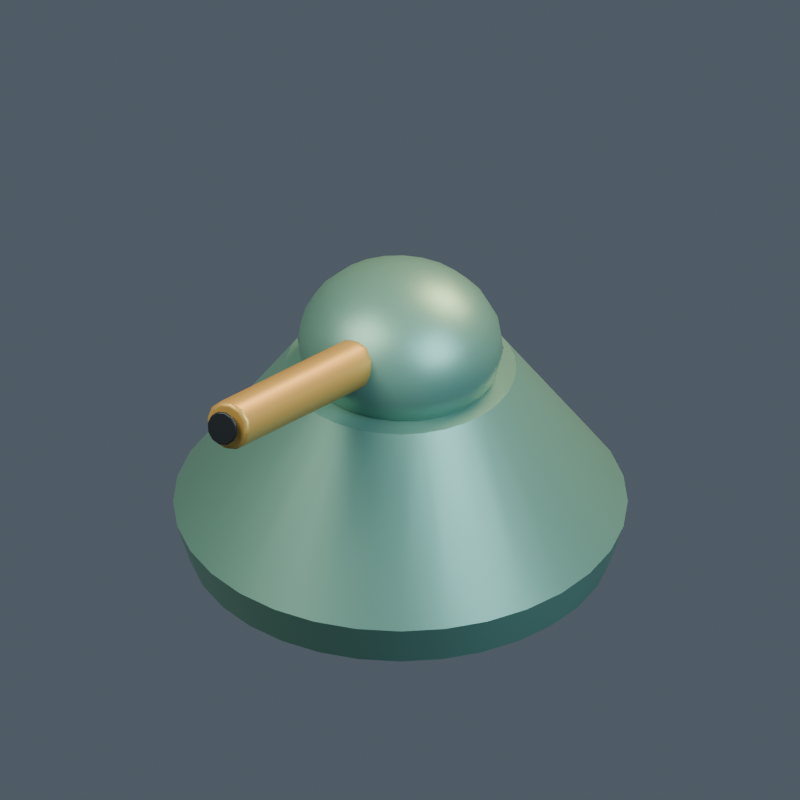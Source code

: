 # Source: model.blend  (saved by Blender 4.5.92; exported with 4.5.12 LTS)
import bpy
from mathutils import Matrix  # noqa: F401  (used for matrix-valued properties, if any)

bpy.ops.wm.read_factory_settings(use_empty=True)
scene = bpy.context.scene
scene.name = '058 | Thermal Lance'

# ---- collections
col_ri19___thermal_lance = bpy.data.collections.new('RI19 | Thermal Lance'); scene.collection.children.link(col_ri19___thermal_lance)

# ---- materials (node trees are filled in below, after node groups)
mat_rigellian___body = bpy.data.materials.new('rigellian | body')
mat_rigellian___body.diffuse_color = (0.13, 0.3, 0.23, 1.0)
mat_rigellian___cap = bpy.data.materials.new('rigellian | cap')
mat_rigellian___cap.diffuse_color = (0.48, 0.3, 0.07, 1.0)
mat_rigellian___dark = bpy.data.materials.new('rigellian | dark')
mat_rigellian___dark.diffuse_color = (0.014, 0.019, 0.023, 1.0)
mat_rigellian___red = bpy.data.materials.new('rigellian | red')
mat_rigellian___red.diffuse_color = (0.58, 0.025, 0.015, 1.0)

# ---- material node trees
mat_rigellian___body.use_nodes = True; mat_rigellian___body.node_tree.nodes.clear()
_N = mat_rigellian___body.node_tree.nodes; _L = mat_rigellian___body.node_tree.links
n0 = _N.new('ShaderNodeBsdfPrincipled'); n0.name = 'Principled BSDF'; n0.location = (-200, 100)
n0.inputs[0].default_value = (0.13, 0.3, 0.23, 1.0)
n0.inputs[1].default_value = 0.45
n0.inputs[2].default_value = 0.43
n0.inputs[27].default_value = (0.13, 0.3, 0.23, 1.0)
n1 = _N.new('ShaderNodeOutputMaterial'); n1.name = 'Material Output'; n1.location = (200, 100)
_L.new(n0.outputs[0], n1.inputs[0])
n1.is_active_output = True
mat_rigellian___cap.use_nodes = True; mat_rigellian___cap.node_tree.nodes.clear()
_N = mat_rigellian___cap.node_tree.nodes; _L = mat_rigellian___cap.node_tree.links
n0 = _N.new('ShaderNodeBsdfPrincipled'); n0.name = 'Principled BSDF'; n0.location = (-200, 100)
n0.inputs[0].default_value = (0.48, 0.3, 0.07, 1.0)
n0.inputs[1].default_value = 0.45
n0.inputs[2].default_value = 0.43
n0.inputs[27].default_value = (0.48, 0.3, 0.07, 1.0)
n1 = _N.new('ShaderNodeOutputMaterial'); n1.name = 'Material Output'; n1.location = (200, 100)
_L.new(n0.outputs[0], n1.inputs[0])
n1.is_active_output = True
mat_rigellian___dark.use_nodes = True; mat_rigellian___dark.node_tree.nodes.clear()
_N = mat_rigellian___dark.node_tree.nodes; _L = mat_rigellian___dark.node_tree.links
n0 = _N.new('ShaderNodeBsdfPrincipled'); n0.name = 'Principled BSDF'; n0.location = (-200, 100)
n0.inputs[0].default_value = (0.014, 0.019, 0.023, 1.0)
n0.inputs[1].default_value = 0.45
n0.inputs[2].default_value = 0.43
n0.inputs[27].default_value = (0.014, 0.019, 0.023, 1.0)
n1 = _N.new('ShaderNodeOutputMaterial'); n1.name = 'Material Output'; n1.location = (200, 100)
_L.new(n0.outputs[0], n1.inputs[0])
n1.is_active_output = True
mat_rigellian___red.use_nodes = True; mat_rigellian___red.node_tree.nodes.clear()
_N = mat_rigellian___red.node_tree.nodes; _L = mat_rigellian___red.node_tree.links
n0 = _N.new('ShaderNodeBsdfPrincipled'); n0.name = 'Principled BSDF'; n0.location = (-200, 100)
n0.inputs[0].default_value = (0.58, 0.025, 0.015, 1.0)
n0.inputs[1].default_value = 0.45
n0.inputs[2].default_value = 0.43
n0.inputs[27].default_value = (0.58, 0.025, 0.015, 1.0)
n1 = _N.new('ShaderNodeOutputMaterial'); n1.name = 'Material Output'; n1.location = (200, 100)
_L.new(n0.outputs[0], n1.inputs[0])
n1.is_active_output = True

# ---- world
world_openfa_ambient = bpy.data.worlds.new('OpenFA ambient'); scene.world = world_openfa_ambient
world_openfa_ambient.use_nodes = True; world_openfa_ambient.node_tree.nodes.clear()
_N = world_openfa_ambient.node_tree.nodes; _L = world_openfa_ambient.node_tree.links
n0 = _N.new('ShaderNodeBackground'); n0.name = 'Background'; n0.location = (-200, 100)
n0.inputs[0].default_value = (0.19, 0.24, 0.3, 1.0)
n0.inputs[1].default_value = 0.45
n1 = _N.new('ShaderNodeOutputWorld'); n1.name = 'World Output'; n1.location = (200, 100)
_L.new(n0.outputs[0], n1.inputs[0])
n1.is_active_output = True

# ---- cameras
cam_camera = bpy.data.cameras.new('Camera')
cam_camera.type = 'ORTHO'
cam_camera.clip_end = 100.0
cam_camera.ortho_scale = 3.447

# ---- lights
light_area = bpy.data.lights.new('Area', 'AREA')
light_area.color = (1.0, 0.91, 0.78)
light_area.energy = 1100.0
light_area.size = 5.0
light_area.size_y = 1.0
light_area_001 = bpy.data.lights.new('Area.001', 'AREA')
light_area_001.color = (0.65, 0.83, 1.0)
light_area_001.energy = 650.0
light_area_001.size = 4.0
light_area_001.size_y = 1.0
light_area_002 = bpy.data.lights.new('Area.002', 'AREA')
light_area_002.color = (1.0, 0.66, 0.35)
light_area_002.energy = 900.0
light_area_002.size = 3.0
light_area_002.size_y = 1.0

# ---- meshes
me_turret_armoured_pedestal_mesh = bpy.data.meshes.new('Turret armoured pedestal mesh')
me_turret_armoured_pedestal_mesh.from_pydata([(0.92, 0.0, 0.0), (0.9023, 0.1795, 0.0), (0.85, 0.3521, 0.0), (0.765, 0.5111, 0.0), (0.6505, 0.6505, 0.0), (0.5111, 0.765, 0.0), (0.3521, 0.85, 0.0), (0.1795, 0.9023, 0.0), (5.633e-17, 0.92, 0.0), (-0.1795, 0.9023, 0.0), (-0.3521, 0.85, 0.0), (-0.5111, 0.765, 0.0), (-0.6505, 0.6505, 0.0), (-0.765, 0.5111, 0.0), (-0.85, 0.3521, 0.0), (-0.9023, 0.1795, 0.0), (-0.92, 1.127e-16, 0.0), (-0.9023, -0.1795, 0.0), (-0.85, -0.3521, 0.0), (-0.765, -0.5111, 0.0), (-0.6505, -0.6505, 0.0), (-0.5111, -0.765, 0.0), (-0.3521, -0.85, 0.0), (-0.1795, -0.9023, 0.0), (-1.69e-16, -0.92, 0.0), (0.1795, -0.9023, 0.0), (0.3521, -0.85, 0.0), (0.5111, -0.765, 0.0), (0.6505, -0.6505, 0.0), (0.765, -0.5111, 0.0), (0.85, -0.3521, 0.0), (0.9023, -0.1795, 0.0), (0.98, 0.0, 0.2), (0.9612, 0.1912, 0.2), (0.9054, 0.375, 0.2), (0.8148, 0.5445, 0.2), (0.693, 0.693, 0.2), (0.5445, 0.8148, 0.2), (0.375, 0.9054, 0.2), (0.1912, 0.9612, 0.2), (6.001e-17, 0.98, 0.2), (-0.1912, 0.9612, 0.2), (-0.375, 0.9054, 0.2), (-0.5445, 0.8148, 0.2), (-0.693, 0.693, 0.2), (-0.8148, 0.5445, 0.2), (-0.9054, 0.375, 0.2), (-0.9612, 0.1912, 0.2), (-0.98, 1.2e-16, 0.2), (-0.9612, -0.1912, 0.2), (-0.9054, -0.375, 0.2), (-0.8148, -0.5445, 0.2), (-0.693, -0.693, 0.2), (-0.5445, -0.8148, 0.2), (-0.375, -0.9054, 0.2), (-0.1912, -0.9612, 0.2), (-1.8e-16, -0.98, 0.2), (0.1912, -0.9612, 0.2), (0.375, -0.9054, 0.2), (0.5445, -0.8148, 0.2), (0.693, -0.693, 0.2), (0.8148, -0.5445, 0.2), (0.9054, -0.375, 0.2), (0.9612, -0.1912, 0.2), (0.5, 0.0, 0.9), (0.4904, 0.09755, 0.9), (0.4619, 0.1913, 0.9), (0.4157, 0.2778, 0.9), (0.3536, 0.3536, 0.9), (0.2778, 0.4157, 0.9), (0.1913, 0.4619, 0.9), (0.09755, 0.4904, 0.9), (3.062e-17, 0.5, 0.9), (-0.09755, 0.4904, 0.9), (-0.1913, 0.4619, 0.9), (-0.2778, 0.4157, 0.9), (-0.3536, 0.3536, 0.9), (-0.4157, 0.2778, 0.9), (-0.4619, 0.1913, 0.9), (-0.4904, 0.09755, 0.9), (-0.5, 6.123e-17, 0.9), (-0.4904, -0.09755, 0.9), (-0.4619, -0.1913, 0.9), (-0.4157, -0.2778, 0.9), (-0.3536, -0.3536, 0.9), (-0.2778, -0.4157, 0.9), (-0.1913, -0.4619, 0.9), (-0.09755, -0.4904, 0.9), (-9.185e-17, -0.5, 0.9), (0.09755, -0.4904, 0.9), (0.1913, -0.4619, 0.9), (0.2778, -0.4157, 0.9), (0.3536, -0.3536, 0.9), (0.4157, -0.2778, 0.9), (0.4619, -0.1913, 0.9), (0.4904, -0.09755, 0.9)], [], [(31, 30, 29, 28, 27, 26, 25, 24, 23, 22, 21, 20, 19, 18, 17, 16, 15, 14, 13, 12, 11, 10, 9, 8, 7, 6, 5, 4, 3, 2, 1, 0), (0, 1, 33, 32), (1, 2, 34, 33), (2, 3, 35, 34), (3, 4, 36, 35), (4, 5, 37, 36), (5, 6, 38, 37), (6, 7, 39, 38), (7, 8, 40, 39), (8, 9, 41, 40), (9, 10, 42, 41), (10, 11, 43, 42), (11, 12, 44, 43), (12, 13, 45, 44), (13, 14, 46, 45), (14, 15, 47, 46), (15, 16, 48, 47), (16, 17, 49, 48), (17, 18, 50, 49), (18, 19, 51, 50), (19, 20, 52, 51), (20, 21, 53, 52), (21, 22, 54, 53), (22, 23, 55, 54), (23, 24, 56, 55), (24, 25, 57, 56), (25, 26, 58, 57), (26, 27, 59, 58), (27, 28, 60, 59), (28, 29, 61, 60), (29, 30, 62, 61), (30, 31, 63, 62), (31, 0, 32, 63), (32, 33, 65, 64), (33, 34, 66, 65), (34, 35, 67, 66), (35, 36, 68, 67), (36, 37, 69, 68), (37, 38, 70, 69), (38, 39, 71, 70), (39, 40, 72, 71), (40, 41, 73, 72), (41, 42, 74, 73), (42, 43, 75, 74), (43, 44, 76, 75), (44, 45, 77, 76), (45, 46, 78, 77), (46, 47, 79, 78), (47, 48, 80, 79), (48, 49, 81, 80), (49, 50, 82, 81), (50, 51, 83, 82), (51, 52, 84, 83), (52, 53, 85, 84), (53, 54, 86, 85), (54, 55, 87, 86), (55, 56, 88, 87), (56, 57, 89, 88), (57, 58, 90, 89), (58, 59, 91, 90), (59, 60, 92, 91), (60, 61, 93, 92), (61, 62, 94, 93), (62, 63, 95, 94), (63, 32, 64, 95), (64, 65, 66, 67, 68, 69, 70, 71, 72, 73, 74, 75, 76, 77, 78, 79, 80, 81, 82, 83, 84, 85, 86, 87, 88, 89, 90, 91, 92, 93, 94, 95)])
me_turret_armoured_pedestal_mesh.polygons.foreach_set('use_smooth', [0, 1, 1, 1, 1, 1, 1, 1, 1, 1, 1, 1, 1, 1, 1, 1, 1, 1, 1, 1, 1, 1, 1, 1, 1, 1, 1, 1, 1, 1, 1, 1, 1, 1, 1, 1, 1, 1, 1, 1, 1, 1, 1, 1, 1, 1, 1, 1, 1, 1, 1, 1, 1, 1, 1, 1, 1, 1, 1, 1, 1, 1, 1, 1, 1, 0])
me_turret_armoured_pedestal_mesh.materials.append(mat_rigellian___body)
me_turret_armoured_pedestal_mesh.update()
me_sphere = bpy.data.meshes.new('Sphere')
me_sphere.from_pydata([(0.0, 0.3724, 0.175), (0.0, 0.4153, 0.09059), (0.0, 0.43, 0.0), (0.0, 0.4153, -0.09059), (0.0, 0.3724, -0.175), (0.0, 0.3041, -0.2475), (0.03014, 0.1075, 0.3381), (0.05823, 0.2077, 0.3031), (0.08236, 0.2937, 0.2475), (0.1009, 0.3597, 0.175), (0.1125, 0.4012, 0.09059), (0.1165, 0.4153, 0.0), (0.1125, 0.4012, -0.09059), (0.1009, 0.3597, -0.175), (0.08236, 0.2937, -0.2475), (0.05823, 0.2077, -0.3031), (0.03014, 0.1075, -0.3381), (0.05823, 0.09638, 0.3381), (0.1125, 0.1862, 0.3031), (0.1591, 0.2633, 0.2475), (0.1949, 0.3225, 0.175), (0.2173, 0.3597, 0.09059), (0.225, 0.3724, 0.0), (0.2173, 0.3597, -0.09059), (0.1949, 0.3225, -0.175), (0.1591, 0.2633, -0.2475), (0.1125, 0.1862, -0.3031), (0.05823, 0.09638, -0.3381), (0.08236, 0.0787, 0.3381), (0.1591, 0.152, 0.3031), (0.225, 0.215, 0.2475), (0.2756, 0.2633, 0.175), (0.3074, 0.2937, 0.09059), (0.3182, 0.3041, 0.0), (0.3074, 0.2937, -0.09059), (0.2756, 0.2633, -0.175), (0.225, 0.215, -0.2475), (0.1591, 0.152, -0.3031), (0.08236, 0.0787, -0.3381), (0.1009, 0.05565, 0.3381), (0.1949, 0.1075, 0.3031), (0.2756, 0.152, 0.2475), (0.3375, 0.1862, 0.175), (0.3764, 0.2077, 0.09059), (0.3897, 0.215, 0.0), (0.3764, 0.2077, -0.09059), (0.3375, 0.1862, -0.175), (0.2756, 0.152, -0.2475), (0.1949, 0.1075, -0.3031), (0.1009, 0.05565, -0.3381), (0.0, 0.0, -0.35), (0.1125, 0.0288, 0.3381), (0.2173, 0.05565, 0.3031), (0.3074, 0.0787, 0.2475), (0.3764, 0.09638, 0.175), (0.4199, 0.1075, 0.09059), (0.4347, 0.1113, 0.0), (0.4199, 0.1075, -0.09059), (0.3764, 0.09638, -0.175), (0.3074, 0.0787, -0.2475), (0.2173, 0.05565, -0.3031), (0.1125, 0.0288, -0.3381), (0.1165, 0.0, 0.3381), (0.225, -6.407e-09, 0.3031), (0.3182, 6.407e-09, 0.2475), (0.3897, -6.407e-09, 0.175), (0.4347, -6.407e-09, 0.09059), (0.45, -1.281e-08, 0.0), (0.4347, -6.407e-09, -0.09059), (0.3897, -6.407e-09, -0.175), (0.3182, 6.407e-09, -0.2475), (0.225, -6.407e-09, -0.3031), (0.1165, 0.0, -0.3381), (0.1125, -0.0288, 0.3381), (0.2173, -0.05565, 0.3031), (0.3074, -0.0787, 0.2475), (0.3764, -0.09638, 0.175), (0.4199, -0.1075, 0.09059), (0.4347, -0.1113, 0.0), (0.4199, -0.1075, -0.09059), (0.3764, -0.09638, -0.175), (0.3074, -0.0787, -0.2475), (0.2173, -0.05565, -0.3031), (0.1125, -0.0288, -0.3381), (0.1009, -0.05565, 0.3381), (0.1949, -0.1075, 0.3031), (0.2756, -0.152, 0.2475), (0.3375, -0.1862, 0.175), (0.3764, -0.2077, 0.09059), (0.3897, -0.215, 0.0), (0.3764, -0.2077, -0.09059), (0.3375, -0.1862, -0.175), (0.2756, -0.152, -0.2475), (0.1949, -0.1075, -0.3031), (0.1009, -0.05565, -0.3381), (0.08236, -0.0787, 0.3381), (0.1591, -0.152, 0.3031), (0.225, -0.215, 0.2475), (0.2756, -0.2633, 0.175), (0.3074, -0.2937, 0.09059), (0.3182, -0.3041, 0.0), (0.3074, -0.2937, -0.09059), (0.2756, -0.2633, -0.175), (0.225, -0.215, -0.2475), (0.1591, -0.152, -0.3031), (0.08236, -0.0787, -0.3381), (0.05823, -0.09638, 0.3381), (0.1125, -0.1862, 0.3031), (0.1591, -0.2633, 0.2475), (0.1949, -0.3225, 0.175), (0.2173, -0.3597, 0.09059), (0.225, -0.3724, 0.0), (0.2173, -0.3597, -0.09059), (0.1949, -0.3225, -0.175), (0.1591, -0.2633, -0.2475), (0.1125, -0.1862, -0.3031), (0.05823, -0.09638, -0.3381), (0.03014, -0.1075, 0.3381), (0.05823, -0.2077, 0.3031), (0.08236, -0.2937, 0.2475), (0.1009, -0.3597, 0.175), (0.1125, -0.4012, 0.09059), (0.1165, -0.4153, 0.0), (0.1125, -0.4012, -0.09059), (0.1009, -0.3597, -0.175), (0.08236, -0.2937, -0.2475), (0.05823, -0.2077, -0.3031), (0.03014, -0.1075, -0.3381), (0.0, -0.1113, 0.3381), (-1.341e-08, -0.215, 0.3031), (1.341e-08, -0.3041, 0.2475), (-2.012e-08, -0.3724, 0.175), (-6.706e-09, -0.4153, 0.09059), (-2.682e-08, -0.43, 0.0), (-6.706e-09, -0.4153, -0.09059), (-2.012e-08, -0.3724, -0.175), (1.341e-08, -0.3041, -0.2475), (-1.341e-08, -0.215, -0.3031), (0.0, -0.1113, -0.3381), (0.0, 0.0, 0.35), (-0.03014, -0.1075, 0.3381), (-0.05823, -0.2077, 0.3031), (-0.08236, -0.2937, 0.2475), (-0.1009, -0.3597, 0.175), (-0.1125, -0.4012, 0.09059), (-0.1165, -0.4153, 0.0), (-0.1125, -0.4012, -0.09059), (-0.1009, -0.3597, -0.175), (-0.08236, -0.2937, -0.2475), (-0.05823, -0.2077, -0.3031), (-0.03014, -0.1075, -0.3381), (-0.05823, -0.09638, 0.3381), (-0.1125, -0.1862, 0.3031), (-0.1591, -0.2633, 0.2475), (-0.1949, -0.3225, 0.175), (-0.2173, -0.3597, 0.09059), (-0.225, -0.3724, 0.0), (-0.2173, -0.3597, -0.09059), (-0.1949, -0.3225, -0.175), (-0.1591, -0.2633, -0.2475), (-0.1125, -0.1862, -0.3031), (-0.05823, -0.09638, -0.3381), (-0.08236, -0.0787, 0.3381), (-0.1591, -0.152, 0.3031), (-0.225, -0.215, 0.2475), (-0.2756, -0.2633, 0.175), (-0.3074, -0.2937, 0.09059), (-0.3182, -0.3041, 0.0), (-0.3074, -0.2937, -0.09059), (-0.2756, -0.2633, -0.175), (-0.225, -0.215, -0.2475), (-0.1591, -0.152, -0.3031), (-0.08236, -0.0787, -0.3381), (-0.1009, -0.05565, 0.3381), (-0.1949, -0.1075, 0.3031), (-0.2756, -0.152, 0.2475), (-0.3375, -0.1862, 0.175), (-0.3764, -0.2077, 0.09059), (-0.3897, -0.215, 0.0), (-0.3764, -0.2077, -0.09059), (-0.3375, -0.1862, -0.175), (-0.2756, -0.152, -0.2475), (-0.1949, -0.1075, -0.3031), (-0.1009, -0.05565, -0.3381), (-0.1125, -0.0288, 0.3381), (-0.2173, -0.05565, 0.3031), (-0.3074, -0.0787, 0.2475), (-0.3764, -0.09638, 0.175), (-0.4199, -0.1075, 0.09059), (-0.4347, -0.1113, 0.0), (-0.4199, -0.1075, -0.09059), (-0.3764, -0.09638, -0.175), (-0.3074, -0.0787, -0.2475), (-0.2173, -0.05565, -0.3031), (-0.1125, -0.0288, -0.3381), (-0.1165, 0.0, 0.3381), (-0.225, 2.563e-08, 0.3031), (-0.3182, -1.281e-08, 0.2475), (-0.3897, 3.844e-08, 0.175), (-0.4347, 6.407e-09, 0.09059), (-0.45, 5.126e-08, 0.0), (-0.4347, 6.407e-09, -0.09059), (-0.3897, 3.844e-08, -0.175), (-0.3182, -1.281e-08, -0.2475), (-0.225, 2.563e-08, -0.3031), (-0.1165, 0.0, -0.3381), (-0.1125, 0.0288, 0.3381), (-0.2173, 0.05565, 0.3031), (-0.3074, 0.0787, 0.2475), (-0.3764, 0.09638, 0.175), (-0.4199, 0.1075, 0.09059), (-0.4347, 0.1113, 0.0), (-0.4199, 0.1075, -0.09059), (-0.3764, 0.09638, -0.175), (-0.3074, 0.0787, -0.2475), (-0.2173, 0.05565, -0.3031), (-0.1125, 0.0288, -0.3381), (-0.1009, 0.05565, 0.3381), (-0.1949, 0.1075, 0.3031), (-0.2756, 0.152, 0.2475), (-0.3375, 0.1862, 0.175), (-0.3764, 0.2077, 0.09059), (-0.3897, 0.215, 0.0), (-0.3764, 0.2077, -0.09059), (-0.3375, 0.1862, -0.175), (-0.2756, 0.152, -0.2475), (-0.1949, 0.1075, -0.3031), (-0.1009, 0.05565, -0.3381), (-0.08236, 0.0787, 0.3381), (-0.1591, 0.152, 0.3031), (-0.225, 0.215, 0.2475), (-0.2756, 0.2633, 0.175), (-0.3074, 0.2937, 0.09059), (-0.3182, 0.3041, 0.0), (-0.3074, 0.2937, -0.09059), (-0.2756, 0.2633, -0.175), (-0.225, 0.215, -0.2475), (-0.1591, 0.152, -0.3031), (-0.08236, 0.0787, -0.3381), (-0.05823, 0.09638, 0.3381), (-0.1125, 0.1862, 0.3031), (-0.1591, 0.2633, 0.2475), (-0.1949, 0.3225, 0.175), (-0.2173, 0.3597, 0.09059), (-0.225, 0.3724, 0.0), (-0.2173, 0.3597, -0.09059), (-0.1949, 0.3225, -0.175), (-0.1591, 0.2633, -0.2475), (-0.1125, 0.1862, -0.3031), (-0.05823, 0.09638, -0.3381), (-0.03014, 0.1075, 0.3381), (-0.05823, 0.2077, 0.3031), (-0.08236, 0.2937, 0.2475), (-0.1009, 0.3597, 0.175), (-0.1125, 0.4012, 0.09059), (-0.1165, 0.4153, 0.0), (-0.1125, 0.4012, -0.09059), (-0.1009, 0.3597, -0.175), (-0.08236, 0.2937, -0.2475), (-0.05823, 0.2077, -0.3031), (-0.03014, 0.1075, -0.3381), (0.0, 0.1113, 0.3381), (2.347e-08, 0.215, 0.3031), (6.706e-09, 0.3041, 0.2475), (2.347e-08, 0.215, -0.3031), (0.0, 0.1113, -0.3381)], [], [(263, 262, 7, 8), (264, 5, 14, 15), (3, 2, 11, 12), (0, 263, 8, 9), (265, 264, 15, 16), (261, 139, 6), (4, 3, 12, 13), (1, 0, 9, 10), (50, 265, 16), (262, 261, 6, 7), (5, 4, 13, 14), (2, 1, 10, 11), (13, 12, 23, 24), (10, 9, 20, 21), (50, 16, 27), (7, 6, 17, 18), (14, 13, 24, 25), (11, 10, 21, 22), (8, 7, 18, 19), (15, 14, 25, 26), (12, 11, 22, 23), (9, 8, 19, 20), (16, 15, 26, 27), (6, 139, 17), (23, 22, 33, 34), (20, 19, 30, 31), (27, 26, 37, 38), (17, 139, 28), (24, 23, 34, 35), (21, 20, 31, 32), (50, 27, 38), (18, 17, 28, 29), (25, 24, 35, 36), (22, 21, 32, 33), (19, 18, 29, 30), (26, 25, 36, 37), (36, 35, 46, 47), (33, 32, 43, 44), (30, 29, 40, 41), (37, 36, 47, 48), (34, 33, 44, 45), (31, 30, 41, 42), (38, 37, 48, 49), (28, 139, 39), (35, 34, 45, 46), (32, 31, 42, 43), (50, 38, 49), (29, 28, 39, 40), (39, 139, 51), (46, 45, 57, 58), (43, 42, 54, 55), (50, 49, 61), (40, 39, 51, 52), (47, 46, 58, 59), (44, 43, 55, 56), (41, 40, 52, 53), (48, 47, 59, 60), (45, 44, 56, 57), (42, 41, 53, 54), (49, 48, 60, 61), (60, 59, 70, 71), (57, 56, 67, 68), (54, 53, 64, 65), (61, 60, 71, 72), (51, 139, 62), (58, 57, 68, 69), (55, 54, 65, 66), (50, 61, 72), (52, 51, 62, 63), (59, 58, 69, 70), (56, 55, 66, 67), (53, 52, 63, 64), (63, 62, 73, 74), (70, 69, 80, 81), (67, 66, 77, 78), (64, 63, 74, 75), (71, 70, 81, 82), (68, 67, 78, 79), (65, 64, 75, 76), (72, 71, 82, 83), (62, 139, 73), (69, 68, 79, 80), (66, 65, 76, 77), (50, 72, 83), (83, 82, 93, 94), (73, 139, 84), (80, 79, 90, 91), (77, 76, 87, 88), (50, 83, 94), (74, 73, 84, 85), (81, 80, 91, 92), (78, 77, 88, 89), (75, 74, 85, 86), (82, 81, 92, 93), (79, 78, 89, 90), (76, 75, 86, 87), (86, 85, 96, 97), (93, 92, 103, 104), (90, 89, 100, 101), (87, 86, 97, 98), (94, 93, 104, 105), (84, 139, 95), (91, 90, 101, 102), (88, 87, 98, 99), (50, 94, 105), (85, 84, 95, 96), (92, 91, 102, 103), (89, 88, 99, 100), (50, 105, 116), (96, 95, 106, 107), (103, 102, 113, 114), (100, 99, 110, 111), (97, 96, 107, 108), (104, 103, 114, 115), (101, 100, 111, 112), (98, 97, 108, 109), (105, 104, 115, 116), (95, 139, 106), (102, 101, 112, 113), (99, 98, 109, 110), (109, 108, 119, 120), (116, 115, 126, 127), (106, 139, 117), (113, 112, 123, 124), (110, 109, 120, 121), (50, 116, 127), (107, 106, 117, 118), (114, 113, 124, 125), (111, 110, 121, 122), (108, 107, 118, 119), (115, 114, 125, 126), (112, 111, 122, 123), (119, 118, 129, 130), (126, 125, 136, 137), (123, 122, 133, 134), (120, 119, 130, 131), (127, 126, 137, 138), (117, 139, 128), (124, 123, 134, 135), (121, 120, 131, 132), (50, 127, 138), (118, 117, 128, 129), (125, 124, 135, 136), (122, 121, 132, 133), (132, 131, 143, 144), (50, 138, 150), (129, 128, 140, 141), (136, 135, 147, 148), (133, 132, 144, 145), (130, 129, 141, 142), (137, 136, 148, 149), (134, 133, 145, 146), (131, 130, 142, 143), (138, 137, 149, 150), (128, 139, 140), (135, 134, 146, 147), (143, 142, 153, 154), (150, 149, 160, 161), (140, 139, 151), (147, 146, 157, 158), (144, 143, 154, 155), (50, 150, 161), (141, 140, 151, 152), (148, 147, 158, 159), (145, 144, 155, 156), (142, 141, 152, 153), (149, 148, 159, 160), (146, 145, 156, 157), (156, 155, 166, 167), (153, 152, 163, 164), (160, 159, 170, 171), (157, 156, 167, 168), (154, 153, 164, 165), (161, 160, 171, 172), (151, 139, 162), (158, 157, 168, 169), (155, 154, 165, 166), (50, 161, 172), (152, 151, 162, 163), (159, 158, 169, 170), (166, 165, 176, 177), (50, 172, 183), (163, 162, 173, 174), (170, 169, 180, 181), (167, 166, 177, 178), (164, 163, 174, 175), (171, 170, 181, 182), (168, 167, 178, 179), (165, 164, 175, 176), (172, 171, 182, 183), (162, 139, 173), (169, 168, 179, 180), (179, 178, 189, 190), (176, 175, 186, 187), (183, 182, 193, 194), (173, 139, 184), (180, 179, 190, 191), (177, 176, 187, 188), (50, 183, 194), (174, 173, 184, 185), (181, 180, 191, 192), (178, 177, 188, 189), (175, 174, 185, 186), (182, 181, 192, 193), (189, 188, 199, 200), (186, 185, 196, 197), (193, 192, 203, 204), (190, 189, 200, 201), (187, 186, 197, 198), (194, 193, 204, 205), (184, 139, 195), (191, 190, 201, 202), (188, 187, 198, 199), (50, 194, 205), (185, 184, 195, 196), (192, 191, 202, 203), (202, 201, 212, 213), (199, 198, 209, 210), (50, 205, 216), (196, 195, 206, 207), (203, 202, 213, 214), (200, 199, 210, 211), (197, 196, 207, 208), (204, 203, 214, 215), (201, 200, 211, 212), (198, 197, 208, 209), (205, 204, 215, 216), (195, 139, 206), (212, 211, 222, 223), (209, 208, 219, 220), (216, 215, 226, 227), (206, 139, 217), (213, 212, 223, 224), (210, 209, 220, 221), (50, 216, 227), (207, 206, 217, 218), (214, 213, 224, 225), (211, 210, 221, 222), (208, 207, 218, 219), (215, 214, 225, 226), (225, 224, 235, 236), (222, 221, 232, 233), (219, 218, 229, 230), (226, 225, 236, 237), (223, 222, 233, 234), (220, 219, 230, 231), (227, 226, 237, 238), (217, 139, 228), (224, 223, 234, 235), (221, 220, 231, 232), (50, 227, 238), (218, 217, 228, 229), (228, 139, 239), (235, 234, 245, 246), (232, 231, 242, 243), (50, 238, 249), (229, 228, 239, 240), (236, 235, 246, 247), (233, 232, 243, 244), (230, 229, 240, 241), (237, 236, 247, 248), (234, 233, 244, 245), (231, 230, 241, 242), (238, 237, 248, 249), (248, 247, 258, 259), (245, 244, 255, 256), (242, 241, 252, 253), (249, 248, 259, 260), (239, 139, 250), (246, 245, 256, 257), (243, 242, 253, 254), (50, 249, 260), (240, 239, 250, 251), (247, 246, 257, 258), (244, 243, 254, 255), (241, 240, 251, 252), (251, 250, 261, 262), (258, 257, 4, 5), (255, 254, 1, 2), (252, 251, 262, 263), (259, 258, 5, 264), (256, 255, 2, 3), (253, 252, 263, 0), (260, 259, 264, 265), (250, 139, 261), (257, 256, 3, 4), (254, 253, 0, 1), (50, 260, 265)])
me_sphere.polygons.foreach_set('use_smooth', [True] * 288)
_uv = me_sphere.uv_layers.new(name='UVMap')
_uv.uv.foreach_set('vector', [0.75, 0.75, 0.75, 0.8333, 0.7083, 0.8333, 0.7083, 0.75, 0.75, 0.1667, 0.75, 0.25, 0.7083, 0.25, 0.7083, 0.1667, 0.75, 0.4167, 0.75, 0.5, 0.7083, 0.5, 0.7083, 0.4167, 0.75, 0.6667, 0.75, 0.75, 0.7083, 0.75, 0.7083, 0.6667, 0.75, 0.08333, 0.75, 0.1667, 0.7083, 0.1667, 0.7083, 0.08333, 0.75, 0.9167, 0.7292, 1.0, 0.7083, 0.9167, 0.75, 0.3333, 0.75, 0.4167, 0.7083, 0.4167, 0.7083, 0.3333, 0.75, 0.5833, 0.75, 0.6667, 0.7083, 0.6667, 0.7083, 0.5833, 0.7292, 0.0, 0.75, 0.08333, 0.7083, 0.08333, 0.75, 0.8333, 0.75, 0.9167, 0.7083, 0.9167, 0.7083, 0.8333, 0.75, 0.25, 0.75, 0.3333, 0.7083, 0.3333, 0.7083, 0.25, 0.75, 0.5, 0.75, 0.5833, 0.7083, 0.5833, 0.7083, 0.5, 0.7083, 0.3333, 0.7083, 0.4167, 0.6667, 0.4167, 0.6667, 0.3333, 0.7083, 0.5833, 0.7083, 0.6667, 0.6667, 0.6667, 0.6667, 0.5833, 0.6875, 0.0, 0.7083, 0.08333, 0.6667, 0.08333, 0.7083, 0.8333, 0.7083, 0.9167, 0.6667, 0.9167, 0.6667, 0.8333, 0.7083, 0.25, 0.7083, 0.3333, 0.6667, 0.3333, 0.6667, 0.25, 0.7083, 0.5, 0.7083, 0.5833, 0.6667, 0.5833, 0.6667, 0.5, 0.7083, 0.75, 0.7083, 0.8333, 0.6667, 0.8333, 0.6667, 0.75, 0.7083, 0.1667, 0.7083, 0.25, 0.6667, 0.25, 0.6667, 0.1667, 0.7083, 0.4167, 0.7083, 0.5, 0.6667, 0.5, 0.6667, 0.4167, 0.7083, 0.6667, 0.7083, 0.75, 0.6667, 0.75, 0.6667, 0.6667, 0.7083, 0.08333, 0.7083, 0.1667, 0.6667, 0.1667, 0.6667, 0.08333, 0.7083, 0.9167, 0.6875, 1.0, 0.6667, 0.9167, 0.6667, 0.4167, 0.6667, 0.5, 0.625, 0.5, 0.625, 0.4167, 0.6667, 0.6667, 0.6667, 0.75, 0.625, 0.75, 0.625, 0.6667, 0.6667, 0.08333, 0.6667, 0.1667, 0.625, 0.1667, 0.625, 0.08333, 0.6667, 0.9167, 0.6458, 1.0, 0.625, 0.9167, 0.6667, 0.3333, 0.6667, 0.4167, 0.625, 0.4167, 0.625, 0.3333, 0.6667, 0.5833, 0.6667, 0.6667, 0.625, 0.6667, 0.625, 0.5833, 0.6458, 0.0, 0.6667, 0.08333, 0.625, 0.08333, 0.6667, 0.8333, 0.6667, 0.9167, 0.625, 0.9167, 0.625, 0.8333, 0.6667, 0.25, 0.6667, 0.3333, 0.625, 0.3333, 0.625, 0.25, 0.6667, 0.5, 0.6667, 0.5833, 0.625, 0.5833, 0.625, 0.5, 0.6667, 0.75, 0.6667, 0.8333, 0.625, 0.8333, 0.625, 0.75, 0.6667, 0.1667, 0.6667, 0.25, 0.625, 0.25, 0.625, 0.1667, 0.625, 0.25, 0.625, 0.3333, 0.5833, 0.3333, 0.5833, 0.25, 0.625, 0.5, 0.625, 0.5833, 0.5833, 0.5833, 0.5833, 0.5, 0.625, 0.75, 0.625, 0.8333, 0.5833, 0.8333, 0.5833, 0.75, 0.625, 0.1667, 0.625, 0.25, 0.5833, 0.25, 0.5833, 0.1667, 0.625, 0.4167, 0.625, 0.5, 0.5833, 0.5, 0.5833, 0.4167, 0.625, 0.6667, 0.625, 0.75, 0.5833, 0.75, 0.5833, 0.6667, 0.625, 0.08333, 0.625, 0.1667, 0.5833, 0.1667, 0.5833, 0.08333, 0.625, 0.9167, 0.6042, 1.0, 0.5833, 0.9167, 0.625, 0.3333, 0.625, 0.4167, 0.5833, 0.4167, 0.5833, 0.3333, 0.625, 0.5833, 0.625, 0.6667, 0.5833, 0.6667, 0.5833, 0.5833, 0.6042, 0.0, 0.625, 0.08333, 0.5833, 0.08333, 0.625, 0.8333, 0.625, 0.9167, 0.5833, 0.9167, 0.5833, 0.8333, 0.5833, 0.9167, 0.5625, 1.0, 0.5417, 0.9167, 0.5833, 0.3333, 0.5833, 0.4167, 0.5417, 0.4167, 0.5417, 0.3333, 0.5833, 0.5833, 0.5833, 0.6667, 0.5417, 0.6667, 0.5417, 0.5833, 0.5625, 0.0, 0.5833, 0.08333, 0.5417, 0.08333, 0.5833, 0.8333, 0.5833, 0.9167, 0.5417, 0.9167, 0.5417, 0.8333, 0.5833, 0.25, 0.5833, 0.3333, 0.5417, 0.3333, 0.5417, 0.25, 0.5833, 0.5, 0.5833, 0.5833, 0.5417, 0.5833, 0.5417, 0.5, 0.5833, 0.75, 0.5833, 0.8333, 0.5417, 0.8333, 0.5417, 0.75, 0.5833, 0.1667, 0.5833, 0.25, 0.5417, 0.25, 0.5417, 0.1667, 0.5833, 0.4167, 0.5833, 0.5, 0.5417, 0.5, 0.5417, 0.4167, 0.5833, 0.6667, 0.5833, 0.75, 0.5417, 0.75, 0.5417, 0.6667, 0.5833, 0.08333, 0.5833, 0.1667, 0.5417, 0.1667, 0.5417, 0.08333, 0.5417, 0.1667, 0.5417, 0.25, 0.5, 0.25, 0.5, 0.1667, 0.5417, 0.4167, 0.5417, 0.5, 0.5, 0.5, 0.5, 0.4167, 0.5417, 0.6667, 0.5417, 0.75, 0.5, 0.75, 0.5, 0.6667, 0.5417, 0.08333, 0.5417, 0.1667, 0.5, 0.1667, 0.5, 0.08333, 0.5417, 0.9167, 0.5208, 1.0, 0.5, 0.9167, 0.5417, 0.3333, 0.5417, 0.4167, 0.5, 0.4167, 0.5, 0.3333, 0.5417, 0.5833, 0.5417, 0.6667, 0.5, 0.6667, 0.5, 0.5833, 0.5208, 0.0, 0.5417, 0.08333, 0.5, 0.08333, 0.5417, 0.8333, 0.5417, 0.9167, 0.5, 0.9167, 0.5, 0.8333, 0.5417, 0.25, 0.5417, 0.3333, 0.5, 0.3333, 0.5, 0.25, 0.5417, 0.5, 0.5417, 0.5833, 0.5, 0.5833, 0.5, 0.5, 0.5417, 0.75, 0.5417, 0.8333, 0.5, 0.8333, 0.5, 0.75, 0.5, 0.8333, 0.5, 0.9167, 0.4583, 0.9167, 0.4583, 0.8333, 0.5, 0.25, 0.5, 0.3333, 0.4583, 0.3333, 0.4583, 0.25, 0.5, 0.5, 0.5, 0.5833, 0.4583, 0.5833, 0.4583, 0.5, 0.5, 0.75, 0.5, 0.8333, 0.4583, 0.8333, 0.4583, 0.75, 0.5, 0.1667, 0.5, 0.25, 0.4583, 0.25, 0.4583, 0.1667, 0.5, 0.4167, 0.5, 0.5, 0.4583, 0.5, 0.4583, 0.4167, 0.5, 0.6667, 0.5, 0.75, 0.4583, 0.75, 0.4583, 0.6667, 0.5, 0.08333, 0.5, 0.1667, 0.4583, 0.1667, 0.4583, 0.08333, 0.5, 0.9167, 0.4792, 1.0, 0.4583, 0.9167, 0.5, 0.3333, 0.5, 0.4167, 0.4583, 0.4167, 0.4583, 0.3333, 0.5, 0.5833, 0.5, 0.6667, 0.4583, 0.6667, 0.4583, 0.5833, 0.4792, 0.0, 0.5, 0.08333, 0.4583, 0.08333, 0.4583, 0.08333, 0.4583, 0.1667, 0.4167, 0.1667, 0.4167, 0.08333, 0.4583, 0.9167, 0.4375, 1.0, 0.4167, 0.9167, 0.4583, 0.3333, 0.4583, 0.4167, 0.4167, 0.4167, 0.4167, 0.3333, 0.4583, 0.5833, 0.4583, 0.6667, 0.4167, 0.6667, 0.4167, 0.5833, 0.4375, 0.0, 0.4583, 0.08333, 0.4167, 0.08333, 0.4583, 0.8333, 0.4583, 0.9167, 0.4167, 0.9167, 0.4167, 0.8333, 0.4583, 0.25, 0.4583, 0.3333, 0.4167, 0.3333, 0.4167, 0.25, 0.4583, 0.5, 0.4583, 0.5833, 0.4167, 0.5833, 0.4167, 0.5, 0.4583, 0.75, 0.4583, 0.8333, 0.4167, 0.8333, 0.4167, 0.75, 0.4583, 0.1667, 0.4583, 0.25, 0.4167, 0.25, 0.4167, 0.1667, 0.4583, 0.4167, 0.4583, 0.5, 0.4167, 0.5, 0.4167, 0.4167, 0.4583, 0.6667, 0.4583, 0.75, 0.4167, 0.75, 0.4167, 0.6667, 0.4167, 0.75, 0.4167, 0.8333, 0.375, 0.8333, 0.375, 0.75, 0.4167, 0.1667, 0.4167, 0.25, 0.375, 0.25, 0.375, 0.1667, 0.4167, 0.4167, 0.4167, 0.5, 0.375, 0.5, 0.375, 0.4167, 0.4167, 0.6667, 0.4167, 0.75, 0.375, 0.75, 0.375, 0.6667, 0.4167, 0.08333, 0.4167, 0.1667, 0.375, 0.1667, 0.375, 0.08333, 0.4167, 0.9167, 0.3958, 1.0, 0.375, 0.9167, 0.4167, 0.3333, 0.4167, 0.4167, 0.375, 0.4167, 0.375, 0.3333, 0.4167, 0.5833, 0.4167, 0.6667, 0.375, 0.6667, 0.375, 0.5833, 0.3958, 0.0, 0.4167, 0.08333, 0.375, 0.08333, 0.4167, 0.8333, 0.4167, 0.9167, 0.375, 0.9167, 0.375, 0.8333, 0.4167, 0.25, 0.4167, 0.3333, 0.375, 0.3333, 0.375, 0.25, 0.4167, 0.5, 0.4167, 0.5833, 0.375, 0.5833, 0.375, 0.5, 0.3542, 0.0, 0.375, 0.08333, 0.3333, 0.08333, 0.375, 0.8333, 0.375, 0.9167, 0.3333, 0.9167, 0.3333, 0.8333, 0.375, 0.25, 0.375, 0.3333, 0.3333, 0.3333, 0.3333, 0.25, 0.375, 0.5, 0.375, 0.5833, 0.3333, 0.5833, 0.3333, 0.5, 0.375, 0.75, 0.375, 0.8333, 0.3333, 0.8333, 0.3333, 0.75, 0.375, 0.1667, 0.375, 0.25, 0.3333, 0.25, 0.3333, 0.1667, 0.375, 0.4167, 0.375, 0.5, 0.3333, 0.5, 0.3333, 0.4167, 0.375, 0.6667, 0.375, 0.75, 0.3333, 0.75, 0.3333, 0.6667, 0.375, 0.08333, 0.375, 0.1667, 0.3333, 0.1667, 0.3333, 0.08333, 0.375, 0.9167, 0.3542, 1.0, 0.3333, 0.9167, 0.375, 0.3333, 0.375, 0.4167, 0.3333, 0.4167, 0.3333, 0.3333, 0.375, 0.5833, 0.375, 0.6667, 0.3333, 0.6667, 0.3333, 0.5833, 0.3333, 0.6667, 0.3333, 0.75, 0.2917, 0.75, 0.2917, 0.6667, 0.3333, 0.08333, 0.3333, 0.1667, 0.2917, 0.1667, 0.2917, 0.08333, 0.3333, 0.9167, 0.3125, 1.0, 0.2917, 0.9167, 0.3333, 0.3333, 0.3333, 0.4167, 0.2917, 0.4167, 0.2917, 0.3333, 0.3333, 0.5833, 0.3333, 0.6667, 0.2917, 0.6667, 0.2917, 0.5833, 0.3125, 0.0, 0.3333, 0.08333, 0.2917, 0.08333, 0.3333, 0.8333, 0.3333, 0.9167, 0.2917, 0.9167, 0.2917, 0.8333, 0.3333, 0.25, 0.3333, 0.3333, 0.2917, 0.3333, 0.2917, 0.25, 0.3333, 0.5, 0.3333, 0.5833, 0.2917, 0.5833, 0.2917, 0.5, 0.3333, 0.75, 0.3333, 0.8333, 0.2917, 0.8333, 0.2917, 0.75, 0.3333, 0.1667, 0.3333, 0.25, 0.2917, 0.25, 0.2917, 0.1667, 0.3333, 0.4167, 0.3333, 0.5, 0.2917, 0.5, 0.2917, 0.4167, 0.2917, 0.75, 0.2917, 0.8333, 0.25, 0.8333, 0.25, 0.75, 0.2917, 0.1667, 0.2917, 0.25, 0.25, 0.25, 0.25, 0.1667, 0.2917, 0.4167, 0.2917, 0.5, 0.25, 0.5, 0.25, 0.4167, 0.2917, 0.6667, 0.2917, 0.75, 0.25, 0.75, 0.25, 0.6667, 0.2917, 0.08333, 0.2917, 0.1667, 0.25, 0.1667, 0.25, 0.08333, 0.2917, 0.9167, 0.2708, 1.0, 0.25, 0.9167, 0.2917, 0.3333, 0.2917, 0.4167, 0.25, 0.4167, 0.25, 0.3333, 0.2917, 0.5833, 0.2917, 0.6667, 0.25, 0.6667, 0.25, 0.5833, 0.2708, 0.0, 0.2917, 0.08333, 0.25, 0.08333, 0.2917, 0.8333, 0.2917, 0.9167, 0.25, 0.9167, 0.25, 0.8333, 0.2917, 0.25, 0.2917, 0.3333, 0.25, 0.3333, 0.25, 0.25, 0.2917, 0.5, 0.2917, 0.5833, 0.25, 0.5833, 0.25, 0.5, 0.25, 0.5833, 0.25, 0.6667, 0.2083, 0.6667, 0.2083, 0.5833, 0.2292, 0.0, 0.25, 0.08333, 0.2083, 0.08333, 0.25, 0.8333, 0.25, 0.9167, 0.2083, 0.9167, 0.2083, 0.8333, 0.25, 0.25, 0.25, 0.3333, 0.2083, 0.3333, 0.2083, 0.25, 0.25, 0.5, 0.25, 0.5833, 0.2083, 0.5833, 0.2083, 0.5, 0.25, 0.75, 0.25, 0.8333, 0.2083, 0.8333, 0.2083, 0.75, 0.25, 0.1667, 0.25, 0.25, 0.2083, 0.25, 0.2083, 0.1667, 0.25, 0.4167, 0.25, 0.5, 0.2083, 0.5, 0.2083, 0.4167, 0.25, 0.6667, 0.25, 0.75, 0.2083, 0.75, 0.2083, 0.6667, 0.25, 0.08333, 0.25, 0.1667, 0.2083, 0.1667, 0.2083, 0.08333, 0.25, 0.9167, 0.2292, 1.0, 0.2083, 0.9167, 0.25, 0.3333, 0.25, 0.4167, 0.2083, 0.4167, 0.2083, 0.3333, 0.2083, 0.6667, 0.2083, 0.75, 0.1667, 0.75, 0.1667, 0.6667, 0.2083, 0.08333, 0.2083, 0.1667, 0.1667, 0.1667, 0.1667, 0.08333, 0.2083, 0.9167, 0.1875, 1.0, 0.1667, 0.9167, 0.2083, 0.3333, 0.2083, 0.4167, 0.1667, 0.4167, 0.1667, 0.3333, 0.2083, 0.5833, 0.2083, 0.6667, 0.1667, 0.6667, 0.1667, 0.5833, 0.1875, 0.0, 0.2083, 0.08333, 0.1667, 0.08333, 0.2083, 0.8333, 0.2083, 0.9167, 0.1667, 0.9167, 0.1667, 0.8333, 0.2083, 0.25, 0.2083, 0.3333, 0.1667, 0.3333, 0.1667, 0.25, 0.2083, 0.5, 0.2083, 0.5833, 0.1667, 0.5833, 0.1667, 0.5, 0.2083, 0.75, 0.2083, 0.8333, 0.1667, 0.8333, 0.1667, 0.75, 0.2083, 0.1667, 0.2083, 0.25, 0.1667, 0.25, 0.1667, 0.1667, 0.2083, 0.4167, 0.2083, 0.5, 0.1667, 0.5, 0.1667, 0.4167, 0.1667, 0.5, 0.1667, 0.5833, 0.125, 0.5833, 0.125, 0.5, 0.1667, 0.75, 0.1667, 0.8333, 0.125, 0.8333, 0.125, 0.75, 0.1667, 0.1667, 0.1667, 0.25, 0.125, 0.25, 0.125, 0.1667, 0.1667, 0.4167, 0.1667, 0.5, 0.125, 0.5, 0.125, 0.4167, 0.1667, 0.6667, 0.1667, 0.75, 0.125, 0.75, 0.125, 0.6667, 0.1667, 0.08333, 0.1667, 0.1667, 0.125, 0.1667, 0.125, 0.08333, 0.1667, 0.9167, 0.1458, 1.0, 0.125, 0.9167, 0.1667, 0.3333, 0.1667, 0.4167, 0.125, 0.4167, 0.125, 0.3333, 0.1667, 0.5833, 0.1667, 0.6667, 0.125, 0.6667, 0.125, 0.5833, 0.1458, 0.0, 0.1667, 0.08333, 0.125, 0.08333, 0.1667, 0.8333, 0.1667, 0.9167, 0.125, 0.9167, 0.125, 0.8333, 0.1667, 0.25, 0.1667, 0.3333, 0.125, 0.3333, 0.125, 0.25, 0.125, 0.5833, 0.125, 0.6667, 0.08333, 0.6667, 0.08333, 0.5833, 0.1042, 0.0, 0.125, 0.08333, 0.08333, 0.08333, 0.125, 0.8333, 0.125, 0.9167, 0.08333, 0.9167, 0.08333, 0.8333, 0.125, 0.25, 0.125, 0.3333, 0.08333, 0.3333, 0.08333, 0.25, 0.125, 0.5, 0.125, 0.5833, 0.08333, 0.5833, 0.08333, 0.5, 0.125, 0.75, 0.125, 0.8333, 0.08333, 0.8333, 0.08333, 0.75, 0.125, 0.1667, 0.125, 0.25, 0.08333, 0.25, 0.08333, 0.1667, 0.125, 0.4167, 0.125, 0.5, 0.08333, 0.5, 0.08333, 0.4167, 0.125, 0.6667, 0.125, 0.75, 0.08333, 0.75, 0.08333, 0.6667, 0.125, 0.08333, 0.125, 0.1667, 0.08333, 0.1667, 0.08333, 0.08333, 0.125, 0.9167, 0.1042, 1.0, 0.08333, 0.9167, 0.125, 0.3333, 0.125, 0.4167, 0.08333, 0.4167, 0.08333, 0.3333, 0.08333, 0.4167, 0.08333, 0.5, 0.04167, 0.5, 0.04167, 0.4167, 0.08333, 0.6667, 0.08333, 0.75, 0.04167, 0.75, 0.04167, 0.6667, 0.08333, 0.08333, 0.08333, 0.1667, 0.04167, 0.1667, 0.04167, 0.08333, 0.08333, 0.9167, 0.0625, 1.0, 0.04167, 0.9167, 0.08333, 0.3333, 0.08333, 0.4167, 0.04167, 0.4167, 0.04167, 0.3333, 0.08333, 0.5833, 0.08333, 0.6667, 0.04167, 0.6667, 0.04167, 0.5833, 0.0625, 0.0, 0.08333, 0.08333, 0.04167, 0.08333, 0.08333, 0.8333, 0.08333, 0.9167, 0.04167, 0.9167, 0.04167, 0.8333, 0.08333, 0.25, 0.08333, 0.3333, 0.04167, 0.3333, 0.04167, 0.25, 0.08333, 0.5, 0.08333, 0.5833, 0.04167, 0.5833, 0.04167, 0.5, 0.08333, 0.75, 0.08333, 0.8333, 0.04167, 0.8333, 0.04167, 0.75, 0.08333, 0.1667, 0.08333, 0.25, 0.04167, 0.25, 0.04167, 0.1667, 0.04167, 0.5, 0.04167, 0.5833, 0.0, 0.5833, 0.0, 0.5, 0.04167, 0.75, 0.04167, 0.8333, 0.0, 0.8333, 2.98e-08, 0.75, 0.04167, 0.1667, 0.04167, 0.25, 2.98e-08, 0.25, 0.0, 0.1667, 0.04167, 0.4167, 0.04167, 0.5, 0.0, 0.5, 0.0, 0.4167, 0.04167, 0.6667, 0.04167, 0.75, 2.98e-08, 0.75, 0.0, 0.6667, 0.04167, 0.08333, 0.04167, 0.1667, 0.0, 0.1667, 0.0, 0.08333, 0.04167, 0.9167, 0.02083, 1.0, 0.0, 0.9167, 0.04167, 0.3333, 0.04167, 0.4167, 0.0, 0.4167, 0.0, 0.3333, 0.04167, 0.5833, 0.04167, 0.6667, 0.0, 0.6667, 0.0, 0.5833, 0.02083, 0.0, 0.04167, 0.08333, 0.0, 0.08333, 0.04167, 0.8333, 0.04167, 0.9167, 0.0, 0.9167, 0.0, 0.8333, 0.04167, 0.25, 0.04167, 0.3333, 0.0, 0.3333, 2.98e-08, 0.25, 1.0, 0.3333, 1.0, 0.4167, 0.9583, 0.4167, 0.9583, 0.3333, 1.0, 0.5833, 1.0, 0.6667, 0.9583, 0.6667, 0.9583, 0.5833, 0.9792, 0.0, 1.0, 0.08333, 0.9583, 0.08333, 1.0, 0.8333, 1.0, 0.9167, 0.9583, 0.9167, 0.9583, 0.8333, 1.0, 0.25, 1.0, 0.3333, 0.9583, 0.3333, 0.9583, 0.25, 1.0, 0.5, 1.0, 0.5833, 0.9583, 0.5833, 0.9583, 0.5, 1.0, 0.75, 1.0, 0.8333, 0.9583, 0.8333, 0.9583, 0.75, 1.0, 0.1667, 1.0, 0.25, 0.9583, 0.25, 0.9583, 0.1667, 1.0, 0.4167, 1.0, 0.5, 0.9583, 0.5, 0.9583, 0.4167, 1.0, 0.6667, 1.0, 0.75, 0.9583, 0.75, 0.9583, 0.6667, 1.0, 0.08333, 1.0, 0.1667, 0.9583, 0.1667, 0.9583, 0.08333, 1.0, 0.9167, 0.9792, 1.0, 0.9583, 0.9167, 0.9583, 0.4167, 0.9583, 0.5, 0.9167, 0.5, 0.9167, 0.4167, 0.9583, 0.6667, 0.9583, 0.75, 0.9167, 0.75, 0.9167, 0.6667, 0.9583, 0.08333, 0.9583, 0.1667, 0.9167, 0.1667, 0.9167, 0.08333, 0.9583, 0.9167, 0.9375, 1.0, 0.9167, 0.9167, 0.9583, 0.3333, 0.9583, 0.4167, 0.9167, 0.4167, 0.9167, 0.3333, 0.9583, 0.5833, 0.9583, 0.6667, 0.9167, 0.6667, 0.9167, 0.5833, 0.9375, 0.0, 0.9583, 0.08333, 0.9167, 0.08333, 0.9583, 0.8333, 0.9583, 0.9167, 0.9167, 0.9167, 0.9167, 0.8333, 0.9583, 0.25, 0.9583, 0.3333, 0.9167, 0.3333, 0.9167, 0.25, 0.9583, 0.5, 0.9583, 0.5833, 0.9167, 0.5833, 0.9167, 0.5, 0.9583, 0.75, 0.9583, 0.8333, 0.9167, 0.8333, 0.9167, 0.75, 0.9583, 0.1667, 0.9583, 0.25, 0.9167, 0.25, 0.9167, 0.1667, 0.9167, 0.25, 0.9167, 0.3333, 0.875, 0.3333, 0.875, 0.25, 0.9167, 0.5, 0.9167, 0.5833, 0.875, 0.5833, 0.875, 0.5, 0.9167, 0.75, 0.9167, 0.8333, 0.875, 0.8333, 0.875, 0.75, 0.9167, 0.1667, 0.9167, 0.25, 0.875, 0.25, 0.875, 0.1667, 0.9167, 0.4167, 0.9167, 0.5, 0.875, 0.5, 0.875, 0.4167, 0.9167, 0.6667, 0.9167, 0.75, 0.875, 0.75, 0.875, 0.6667, 0.9167, 0.08333, 0.9167, 0.1667, 0.875, 0.1667, 0.875, 0.08333, 0.9167, 0.9167, 0.8958, 1.0, 0.875, 0.9167, 0.9167, 0.3333, 0.9167, 0.4167, 0.875, 0.4167, 0.875, 0.3333, 0.9167, 0.5833, 0.9167, 0.6667, 0.875, 0.6667, 0.875, 0.5833, 0.8958, 0.0, 0.9167, 0.08333, 0.875, 0.08333, 0.9167, 0.8333, 0.9167, 0.9167, 0.875, 0.9167, 0.875, 0.8333, 0.875, 0.9167, 0.8542, 1.0, 0.8333, 0.9167, 0.875, 0.3333, 0.875, 0.4167, 0.8333, 0.4167, 0.8333, 0.3333, 0.875, 0.5833, 0.875, 0.6667, 0.8333, 0.6667, 0.8333, 0.5833, 0.8542, 0.0, 0.875, 0.08333, 0.8333, 0.08333, 0.875, 0.8333, 0.875, 0.9167, 0.8333, 0.9167, 0.8333, 0.8333, 0.875, 0.25, 0.875, 0.3333, 0.8333, 0.3333, 0.8333, 0.25, 0.875, 0.5, 0.875, 0.5833, 0.8333, 0.5833, 0.8333, 0.5, 0.875, 0.75, 0.875, 0.8333, 0.8333, 0.8333, 0.8333, 0.75, 0.875, 0.1667, 0.875, 0.25, 0.8333, 0.25, 0.8333, 0.1667, 0.875, 0.4167, 0.875, 0.5, 0.8333, 0.5, 0.8333, 0.4167, 0.875, 0.6667, 0.875, 0.75, 0.8333, 0.75, 0.8333, 0.6667, 0.875, 0.08333, 0.875, 0.1667, 0.8333, 0.1667, 0.8333, 0.08333, 0.8333, 0.1667, 0.8333, 0.25, 0.7917, 0.25, 0.7917, 0.1667, 0.8333, 0.4167, 0.8333, 0.5, 0.7917, 0.5, 0.7917, 0.4167, 0.8333, 0.6667, 0.8333, 0.75, 0.7917, 0.75, 0.7917, 0.6667, 0.8333, 0.08333, 0.8333, 0.1667, 0.7917, 0.1667, 0.7917, 0.08333, 0.8333, 0.9167, 0.8125, 1.0, 0.7917, 0.9167, 0.8333, 0.3333, 0.8333, 0.4167, 0.7917, 0.4167, 0.7917, 0.3333, 0.8333, 0.5833, 0.8333, 0.6667, 0.7917, 0.6667, 0.7917, 0.5833, 0.8125, 0.0, 0.8333, 0.08333, 0.7917, 0.08333, 0.8333, 0.8333, 0.8333, 0.9167, 0.7917, 0.9167, 0.7917, 0.8333, 0.8333, 0.25, 0.8333, 0.3333, 0.7917, 0.3333, 0.7917, 0.25, 0.8333, 0.5, 0.8333, 0.5833, 0.7917, 0.5833, 0.7917, 0.5, 0.8333, 0.75, 0.8333, 0.8333, 0.7917, 0.8333, 0.7917, 0.75, 0.7917, 0.8333, 0.7917, 0.9167, 0.75, 0.9167, 0.75, 0.8333, 0.7917, 0.25, 0.7917, 0.3333, 0.75, 0.3333, 0.75, 0.25, 0.7917, 0.5, 0.7917, 0.5833, 0.75, 0.5833, 0.75, 0.5, 0.7917, 0.75, 0.7917, 0.8333, 0.75, 0.8333, 0.75, 0.75, 0.7917, 0.1667, 0.7917, 0.25, 0.75, 0.25, 0.75, 0.1667, 0.7917, 0.4167, 0.7917, 0.5, 0.75, 0.5, 0.75, 0.4167, 0.7917, 0.6667, 0.7917, 0.75, 0.75, 0.75, 0.75, 0.6667, 0.7917, 0.08333, 0.7917, 0.1667, 0.75, 0.1667, 0.75, 0.08333, 0.7917, 0.9167, 0.7708, 1.0, 0.75, 0.9167, 0.7917, 0.3333, 0.7917, 0.4167, 0.75, 0.4167, 0.75, 0.3333, 0.7917, 0.5833, 0.7917, 0.6667, 0.75, 0.6667, 0.75, 0.5833, 0.7708, 0.0, 0.7917, 0.08333, 0.75, 0.08333])
me_sphere.materials.append(mat_rigellian___body)
me_sphere.update()
me_cylinder = bpy.data.meshes.new('Cylinder')
me_cylinder.from_pydata([(0.0, 0.11, -0.6185), (0.0, 0.11, 0.6185), (0.055, 0.09526, -0.6185), (0.055, 0.09526, 0.6185), (0.09526, 0.055, -0.6185), (0.09526, 0.055, 0.6185), (0.11, 0.0, -0.6185), (0.11, 0.0, 0.6185), (0.09526, -0.055, -0.6185), (0.09526, -0.055, 0.6185), (0.055, -0.09526, -0.6185), (0.055, -0.09526, 0.6185), (0.0, -0.11, -0.6185), (0.0, -0.11, 0.6185), (-0.055, -0.09526, -0.6185), (-0.055, -0.09526, 0.6185), (-0.09526, -0.055, -0.6185), (-0.09526, -0.055, 0.6185), (-0.11, 0.0, -0.6185), (-0.11, 0.0, 0.6185), (-0.09526, 0.055, -0.6185), (-0.09526, 0.055, 0.6185), (-0.055, 0.09526, -0.6185), (-0.055, 0.09526, 0.6185)], [], [(0, 1, 3, 2), (2, 3, 5, 4), (4, 5, 7, 6), (6, 7, 9, 8), (8, 9, 11, 10), (10, 11, 13, 12), (12, 13, 15, 14), (14, 15, 17, 16), (16, 17, 19, 18), (18, 19, 21, 20), (3, 1, 23, 21, 19, 17, 15, 13, 11, 9, 7, 5), (20, 21, 23, 22), (22, 23, 1, 0), (0, 2, 4, 6, 8, 10, 12, 14, 16, 18, 20, 22)])
_uv = me_cylinder.uv_layers.new(name='UVMap')
_uv.uv.foreach_set('vector', [1.0, 0.5, 1.0, 1.0, 0.9167, 1.0, 0.9167, 0.5, 0.9167, 0.5, 0.9167, 1.0, 0.8333, 1.0, 0.8333, 0.5, 0.8333, 0.5, 0.8333, 1.0, 0.75, 1.0, 0.75, 0.5, 0.75, 0.5, 0.75, 1.0, 0.6667, 1.0, 0.6667, 0.5, 0.6667, 0.5, 0.6667, 1.0, 0.5833, 1.0, 0.5833, 0.5, 0.5833, 0.5, 0.5833, 1.0, 0.5, 1.0, 0.5, 0.5, 0.5, 0.5, 0.5, 1.0, 0.4167, 1.0, 0.4167, 0.5, 0.4167, 0.5, 0.4167, 1.0, 0.3333, 1.0, 0.3333, 0.5, 0.3333, 0.5, 0.3333, 1.0, 0.25, 1.0, 0.25, 0.5, 0.25, 0.5, 0.25, 1.0, 0.1667, 1.0, 0.1667, 0.5, 0.37, 0.4578, 0.25, 0.49, 0.13, 0.4578, 0.04215, 0.37, 0.01, 0.25, 0.04215, 0.13, 0.13, 0.04215, 0.25, 0.01, 0.37, 0.04215, 0.4578, 0.13, 0.49, 0.25, 0.4578, 0.37, 0.1667, 0.5, 0.1667, 1.0, 0.08333, 1.0, 0.08333, 0.5, 0.08333, 0.5, 0.08333, 1.0, 7.451e-08, 1.0, 7.451e-08, 0.5, 0.75, 0.49, 0.87, 0.4578, 0.9578, 0.37, 0.99, 0.25, 0.9578, 0.13, 0.87, 0.04215, 0.75, 0.01, 0.63, 0.04215, 0.5422, 0.13, 0.51, 0.25, 0.5422, 0.37, 0.63, 0.4578])
me_cylinder.materials.append(mat_rigellian___cap)
me_cylinder.update()
me_cylinder_001 = bpy.data.meshes.new('Cylinder.001')
me_cylinder_001.from_pydata([(0.0, 0.0748, -0.007906), (0.0, 0.0748, 0.007906), (0.0374, 0.06478, -0.007906), (0.0374, 0.06478, 0.007906), (0.06478, 0.0374, -0.007906), (0.06478, 0.0374, 0.007906), (0.0748, 0.0, -0.007906), (0.0748, 0.0, 0.007906), (0.06478, -0.0374, -0.007906), (0.06478, -0.0374, 0.007906), (0.0374, -0.06478, -0.007906), (0.0374, -0.06478, 0.007906), (0.0, -0.0748, -0.007906), (0.0, -0.0748, 0.007906), (-0.0374, -0.06478, -0.007906), (-0.0374, -0.06478, 0.007906), (-0.06478, -0.0374, -0.007906), (-0.06478, -0.0374, 0.007906), (-0.0748, 0.0, -0.007906), (-0.0748, 0.0, 0.007906), (-0.06478, 0.0374, -0.007906), (-0.06478, 0.0374, 0.007906), (-0.0374, 0.06478, -0.007906), (-0.0374, 0.06478, 0.007906)], [], [(0, 1, 3, 2), (2, 3, 5, 4), (4, 5, 7, 6), (6, 7, 9, 8), (8, 9, 11, 10), (10, 11, 13, 12), (12, 13, 15, 14), (14, 15, 17, 16), (16, 17, 19, 18), (18, 19, 21, 20), (3, 1, 23, 21, 19, 17, 15, 13, 11, 9, 7, 5), (20, 21, 23, 22), (22, 23, 1, 0), (0, 2, 4, 6, 8, 10, 12, 14, 16, 18, 20, 22)])
_uv = me_cylinder_001.uv_layers.new(name='UVMap')
_uv.uv.foreach_set('vector', [1.0, 0.5, 1.0, 1.0, 0.9167, 1.0, 0.9167, 0.5, 0.9167, 0.5, 0.9167, 1.0, 0.8333, 1.0, 0.8333, 0.5, 0.8333, 0.5, 0.8333, 1.0, 0.75, 1.0, 0.75, 0.5, 0.75, 0.5, 0.75, 1.0, 0.6667, 1.0, 0.6667, 0.5, 0.6667, 0.5, 0.6667, 1.0, 0.5833, 1.0, 0.5833, 0.5, 0.5833, 0.5, 0.5833, 1.0, 0.5, 1.0, 0.5, 0.5, 0.5, 0.5, 0.5, 1.0, 0.4167, 1.0, 0.4167, 0.5, 0.4167, 0.5, 0.4167, 1.0, 0.3333, 1.0, 0.3333, 0.5, 0.3333, 0.5, 0.3333, 1.0, 0.25, 1.0, 0.25, 0.5, 0.25, 0.5, 0.25, 1.0, 0.1667, 1.0, 0.1667, 0.5, 0.37, 0.4578, 0.25, 0.49, 0.13, 0.4578, 0.04215, 0.37, 0.01, 0.25, 0.04215, 0.13, 0.13, 0.04215, 0.25, 0.01, 0.37, 0.04215, 0.4578, 0.13, 0.49, 0.25, 0.4578, 0.37, 0.1667, 0.5, 0.1667, 1.0, 0.08333, 1.0, 0.08333, 0.5, 0.08333, 0.5, 0.08333, 1.0, 7.451e-08, 1.0, 7.451e-08, 0.5, 0.75, 0.49, 0.87, 0.4578, 0.9578, 0.37, 0.99, 0.25, 0.9578, 0.13, 0.87, 0.04215, 0.75, 0.01, 0.63, 0.04215, 0.5422, 0.13, 0.51, 0.25, 0.5422, 0.37, 0.63, 0.4578])
me_cylinder_001.materials.append(mat_rigellian___dark)
me_cylinder_001.update()
me_cube = bpy.data.meshes.new('Cube')
me_cube.from_pydata([(-0.045, -0.0175, -0.055), (-0.045, -0.0175, 0.055), (-0.045, 0.0175, -0.055), (-0.045, 0.0175, 0.055), (0.045, -0.0175, -0.055), (0.045, -0.0175, 0.055), (0.045, 0.0175, -0.055), (0.045, 0.0175, 0.055)], [], [(0, 1, 3, 2), (2, 3, 7, 6), (6, 7, 5, 4), (4, 5, 1, 0), (2, 6, 4, 0), (7, 3, 1, 5)])
_uv = me_cube.uv_layers.new(name='UVMap')
_uv.uv.foreach_set('vector', [0.375, 0.0, 0.625, 0.0, 0.625, 0.25, 0.375, 0.25, 0.375, 0.25, 0.625, 0.25, 0.625, 0.5, 0.375, 0.5, 0.375, 0.5, 0.625, 0.5, 0.625, 0.75, 0.375, 0.75, 0.375, 0.75, 0.625, 0.75, 0.625, 1.0, 0.375, 1.0, 0.125, 0.5, 0.375, 0.5, 0.375, 0.75, 0.125, 0.75, 0.625, 0.5, 0.875, 0.5, 0.875, 0.75, 0.625, 0.75])
me_cube.materials.append(mat_rigellian___red)
me_cube.update()

# ---- objects
ob_openfa_orthographic_30_degree_camera = bpy.data.objects.new('OpenFA orthographic 30 degree camera', cam_camera)
ob_soft_key = bpy.data.objects.new('Soft key', light_area)
ob_cool_fill = bpy.data.objects.new('Cool fill', light_area_001)
ob_copper_rim = bpy.data.objects.new('Copper rim', light_area_002)
ob_turret_armoured_pedestal = bpy.data.objects.new('Turret armoured pedestal', me_turret_armoured_pedestal_mesh)
ob_weapon_pivot = bpy.data.objects.new('Weapon pivot', me_sphere)
ob_weapon_barrel = bpy.data.objects.new('Weapon barrel', me_cylinder)
ob_weapon_dark_bore = bpy.data.objects.new('Weapon dark bore', me_cylinder_001)
ob_inset_service_window = bpy.data.objects.new('Inset service window', me_cube)
ob_directionalhead = bpy.data.objects.new('DirectionalHead', None)
ob_staticbase = bpy.data.objects.new('StaticBase', None)

# ---- transforms, parenting, visibility, modifiers, constraints
ob_openfa_orthographic_30_degree_camera.location = (9.091, -13.64, 12.21)
ob_openfa_orthographic_30_degree_camera.rotation_euler = (0.9599, 5.558e-09, 0.588)
ob_soft_key.location = (-3.0, -5.0, 8.0)
ob_soft_key.rotation_euler = (0.6945, -4.69e-08, -0.5404)
ob_cool_fill.location = (5.0, -1.0, 5.0)
ob_cool_fill.rotation_euler = (0.9056, 4.58e-09, 1.373)
ob_copper_rim.location = (1.0, 5.0, 6.0)
ob_copper_rim.rotation_euler = (0.7952, -6.254e-08, 2.944)
ob_turret_armoured_pedestal.parent = ob_staticbase
ob_turret_armoured_pedestal.location = (0.0, 0.0, 0.0)
_m = ob_turret_armoured_pedestal.modifiers.new('Preserve industrial profile breaks', 'EDGE_SPLIT')
_m.split_angle = 0.5585
ob_weapon_pivot.parent = ob_directionalhead
ob_weapon_pivot.location = (0.0, 0.0, 0.0)
ob_weapon_barrel.parent = ob_directionalhead
ob_weapon_barrel.location = (0.0, -0.75, 0.2)
ob_weapon_barrel.rotation_euler = (1.326, -0.0, 0.0)
_m = ob_weapon_barrel.modifiers.new('Manufactured edge bevel', 'BEVEL')
_m.width = 0.022
_m.width_pct = 0.022
_m.segments = 3
_m = ob_weapon_barrel.modifiers.new('Weighted corner normals', 'WEIGHTED_NORMAL')
ob_weapon_dark_bore.parent = ob_directionalhead
ob_weapon_dark_bore.location = (0.0, -1.382, 0.3575)
ob_weapon_dark_bore.rotation_euler = (1.249, -0.0, 0.0)
_m = ob_weapon_dark_bore.modifiers.new('Manufactured edge bevel', 'BEVEL')
_m.width = 0.01496
_m.width_pct = 0.01496
_m.segments = 3
_m = ob_weapon_dark_bore.modifiers.new('Weighted corner normals', 'WEIGHTED_NORMAL')
ob_inset_service_window.parent = ob_staticbase
ob_inset_service_window.location = (0.4, -0.57, 0.36)
_m = ob_inset_service_window.modifiers.new('Manufactured edge bevel', 'BEVEL')
_m.width = 0.014
_m.width_pct = 0.014
_m.segments = 3
_m = ob_inset_service_window.modifiers.new('Weighted corner normals', 'WEIGHTED_NORMAL')
ob_directionalhead.location = (0.0, 0.0, 1.03)
ob_directionalhead.empty_display_type = 'ARROWS'
ob_directionalhead.empty_display_size = 0.4
ob_staticbase.location = (0.0, 0.0, 0.0)

# ---- collection membership
scene.collection.objects.link(ob_openfa_orthographic_30_degree_camera)
scene.collection.objects.link(ob_soft_key)
scene.collection.objects.link(ob_cool_fill)
scene.collection.objects.link(ob_copper_rim)
col_ri19___thermal_lance.objects.link(ob_turret_armoured_pedestal)
col_ri19___thermal_lance.objects.link(ob_weapon_pivot)
col_ri19___thermal_lance.objects.link(ob_weapon_barrel)
col_ri19___thermal_lance.objects.link(ob_weapon_dark_bore)
col_ri19___thermal_lance.objects.link(ob_inset_service_window)
col_ri19___thermal_lance.objects.link(ob_directionalhead)
col_ri19___thermal_lance.objects.link(ob_staticbase)

# ---- scene / render settings (as saved in the file)
scene.camera = ob_openfa_orthographic_30_degree_camera
scene.frame_start = 1; scene.frame_end = 17; scene.frame_set(1)
scene.render.engine = 'CYCLES'
scene.render.resolution_x = 512
scene.render.resolution_y = 512
scene.render.fps = 16
scene.render.film_transparent = True
scene.cycles.samples = 32
bpy.context.view_layer.update()
